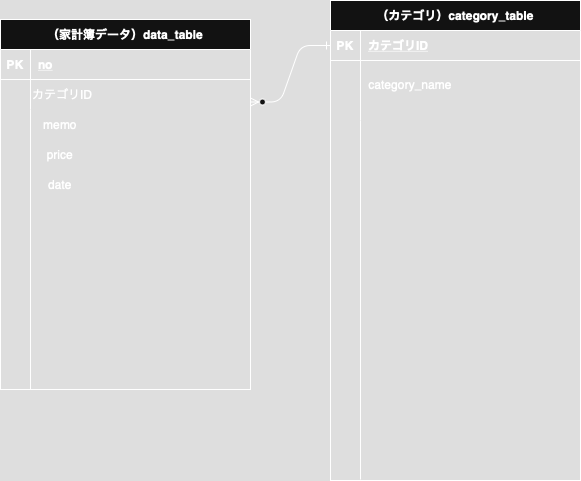

The diagram above was exported from draw.io. Its source (the exported page's mxGraphModel, read from the mxfile embedded in the PNG):
<mxGraphModel dx="680" dy="672" grid="1" gridSize="10" guides="1" tooltips="1" connect="1" arrows="1" fold="1" page="1" pageScale="1" pageWidth="850" pageHeight="1100" math="0" shadow="0" extFonts="Permanent Marker^https://fonts.googleapis.com/css?family=Permanent+Marker">
  <root>
    <mxCell id="0" />
    <mxCell id="1" parent="0" />
    <mxCell id="C-vyLk0tnHw3VtMMgP7b-1" value="" style="edgeStyle=entityRelationEdgeStyle;endArrow=ERzeroToMany;startArrow=ERone;endFill=1;startFill=0;exitX=0;exitY=0.5;exitDx=0;exitDy=0;entryX=1;entryY=0.75;entryDx=0;entryDy=0;" parent="1" source="C-vyLk0tnHw3VtMMgP7b-3" target="nlCls93t7XlR2jnTZ6-m-11" edge="1">
      <mxGeometry width="100" height="100" relative="1" as="geometry">
        <mxPoint x="370" y="140" as="sourcePoint" />
        <mxPoint x="450" y="150" as="targetPoint" />
      </mxGeometry>
    </mxCell>
    <mxCell id="C-vyLk0tnHw3VtMMgP7b-23" value="（家計簿データ）data_table" style="shape=table;startSize=30;container=1;collapsible=1;childLayout=tableLayout;fixedRows=1;rowLines=0;fontStyle=1;align=center;resizeLast=1;" parent="1" vertex="1">
      <mxGeometry x="120" y="120" width="250" height="370" as="geometry" />
    </mxCell>
    <mxCell id="C-vyLk0tnHw3VtMMgP7b-24" value="" style="shape=partialRectangle;collapsible=0;dropTarget=0;pointerEvents=0;fillColor=none;points=[[0,0.5],[1,0.5]];portConstraint=eastwest;top=0;left=0;right=0;bottom=1;" parent="C-vyLk0tnHw3VtMMgP7b-23" vertex="1">
      <mxGeometry y="30" width="250" height="30" as="geometry" />
    </mxCell>
    <mxCell id="C-vyLk0tnHw3VtMMgP7b-25" value="PK" style="shape=partialRectangle;overflow=hidden;connectable=0;fillColor=none;top=0;left=0;bottom=0;right=0;fontStyle=1;" parent="C-vyLk0tnHw3VtMMgP7b-24" vertex="1">
      <mxGeometry width="30" height="30" as="geometry">
        <mxRectangle width="30" height="30" as="alternateBounds" />
      </mxGeometry>
    </mxCell>
    <mxCell id="C-vyLk0tnHw3VtMMgP7b-26" value="no" style="shape=partialRectangle;overflow=hidden;connectable=0;fillColor=none;top=0;left=0;bottom=0;right=0;align=left;spacingLeft=6;fontStyle=5;" parent="C-vyLk0tnHw3VtMMgP7b-24" vertex="1">
      <mxGeometry x="30" width="220" height="30" as="geometry">
        <mxRectangle width="220" height="30" as="alternateBounds" />
      </mxGeometry>
    </mxCell>
    <mxCell id="C-vyLk0tnHw3VtMMgP7b-27" value="" style="shape=partialRectangle;collapsible=0;dropTarget=0;pointerEvents=0;fillColor=none;points=[[0,0.5],[1,0.5]];portConstraint=eastwest;top=0;left=0;right=0;bottom=0;" parent="C-vyLk0tnHw3VtMMgP7b-23" vertex="1">
      <mxGeometry y="60" width="250" height="30" as="geometry" />
    </mxCell>
    <mxCell id="C-vyLk0tnHw3VtMMgP7b-28" value="" style="shape=partialRectangle;overflow=hidden;connectable=0;fillColor=none;top=0;left=0;bottom=0;right=0;" parent="C-vyLk0tnHw3VtMMgP7b-27" vertex="1">
      <mxGeometry width="30" height="30" as="geometry">
        <mxRectangle width="30" height="30" as="alternateBounds" />
      </mxGeometry>
    </mxCell>
    <mxCell id="C-vyLk0tnHw3VtMMgP7b-29" value="" style="shape=partialRectangle;overflow=hidden;connectable=0;fillColor=none;top=0;left=0;bottom=0;right=0;align=left;spacingLeft=6;" parent="C-vyLk0tnHw3VtMMgP7b-27" vertex="1">
      <mxGeometry x="30" width="220" height="30" as="geometry">
        <mxRectangle width="220" height="30" as="alternateBounds" />
      </mxGeometry>
    </mxCell>
    <mxCell id="nlCls93t7XlR2jnTZ6-m-1" value="" style="endArrow=none;html=1;rounded=0;entryX=0.12;entryY=1;entryDx=0;entryDy=0;entryPerimeter=0;" parent="1" target="C-vyLk0tnHw3VtMMgP7b-9" edge="1">
      <mxGeometry width="50" height="50" relative="1" as="geometry">
        <mxPoint x="480" y="580" as="sourcePoint" />
        <mxPoint x="480" y="250" as="targetPoint" />
      </mxGeometry>
    </mxCell>
    <mxCell id="C-vyLk0tnHw3VtMMgP7b-2" value="（カテゴリ）category_table" style="shape=table;startSize=30;container=1;collapsible=1;childLayout=tableLayout;fixedRows=1;rowLines=0;fontStyle=1;align=center;resizeLast=1;" parent="1" vertex="1">
      <mxGeometry x="450" y="101" width="250" height="480" as="geometry" />
    </mxCell>
    <mxCell id="C-vyLk0tnHw3VtMMgP7b-3" value="" style="shape=partialRectangle;collapsible=0;dropTarget=0;pointerEvents=0;fillColor=none;points=[[0,0.5],[1,0.5]];portConstraint=eastwest;top=0;left=0;right=0;bottom=1;" parent="C-vyLk0tnHw3VtMMgP7b-2" vertex="1">
      <mxGeometry y="30" width="250" height="30" as="geometry" />
    </mxCell>
    <mxCell id="C-vyLk0tnHw3VtMMgP7b-4" value="PK" style="shape=partialRectangle;overflow=hidden;connectable=0;fillColor=none;top=0;left=0;bottom=0;right=0;fontStyle=1;" parent="C-vyLk0tnHw3VtMMgP7b-3" vertex="1">
      <mxGeometry width="30" height="30" as="geometry">
        <mxRectangle width="30" height="30" as="alternateBounds" />
      </mxGeometry>
    </mxCell>
    <mxCell id="C-vyLk0tnHw3VtMMgP7b-5" value="カテゴリID" style="shape=partialRectangle;overflow=hidden;connectable=0;fillColor=none;top=0;left=0;bottom=0;right=0;align=left;spacingLeft=6;fontStyle=5;" parent="C-vyLk0tnHw3VtMMgP7b-3" vertex="1">
      <mxGeometry x="30" width="220" height="30" as="geometry">
        <mxRectangle width="220" height="30" as="alternateBounds" />
      </mxGeometry>
    </mxCell>
    <mxCell id="C-vyLk0tnHw3VtMMgP7b-6" value="" style="shape=partialRectangle;collapsible=0;dropTarget=0;pointerEvents=0;fillColor=none;points=[[0,0.5],[1,0.5]];portConstraint=eastwest;top=0;left=0;right=0;bottom=0;" parent="C-vyLk0tnHw3VtMMgP7b-2" vertex="1">
      <mxGeometry y="60" width="250" height="30" as="geometry" />
    </mxCell>
    <mxCell id="C-vyLk0tnHw3VtMMgP7b-7" value="" style="shape=partialRectangle;overflow=hidden;connectable=0;fillColor=none;top=0;left=0;bottom=0;right=0;" parent="C-vyLk0tnHw3VtMMgP7b-6" vertex="1">
      <mxGeometry width="30" height="30" as="geometry">
        <mxRectangle width="30" height="30" as="alternateBounds" />
      </mxGeometry>
    </mxCell>
    <mxCell id="C-vyLk0tnHw3VtMMgP7b-8" value="" style="shape=partialRectangle;overflow=hidden;connectable=0;fillColor=none;top=0;left=0;bottom=0;right=0;align=left;spacingLeft=6;" parent="C-vyLk0tnHw3VtMMgP7b-6" vertex="1">
      <mxGeometry x="30" width="220" height="30" as="geometry">
        <mxRectangle width="220" height="30" as="alternateBounds" />
      </mxGeometry>
    </mxCell>
    <mxCell id="C-vyLk0tnHw3VtMMgP7b-9" value="" style="shape=partialRectangle;collapsible=0;dropTarget=0;pointerEvents=0;fillColor=none;points=[[0,0.5],[1,0.5]];portConstraint=eastwest;top=0;left=0;right=0;bottom=0;" parent="C-vyLk0tnHw3VtMMgP7b-2" vertex="1">
      <mxGeometry y="90" width="250" height="30" as="geometry" />
    </mxCell>
    <mxCell id="C-vyLk0tnHw3VtMMgP7b-10" value="" style="shape=partialRectangle;overflow=hidden;connectable=0;fillColor=none;top=0;left=0;bottom=0;right=0;" parent="C-vyLk0tnHw3VtMMgP7b-9" vertex="1">
      <mxGeometry width="30" height="30" as="geometry">
        <mxRectangle width="30" height="30" as="alternateBounds" />
      </mxGeometry>
    </mxCell>
    <mxCell id="C-vyLk0tnHw3VtMMgP7b-11" value="" style="shape=partialRectangle;overflow=hidden;connectable=0;fillColor=none;top=0;left=0;bottom=0;right=0;align=left;spacingLeft=6;" parent="C-vyLk0tnHw3VtMMgP7b-9" vertex="1">
      <mxGeometry x="30" width="220" height="30" as="geometry">
        <mxRectangle width="220" height="30" as="alternateBounds" />
      </mxGeometry>
    </mxCell>
    <mxCell id="nlCls93t7XlR2jnTZ6-m-11" value="カテゴリID" style="text;html=1;align=left;verticalAlign=middle;whiteSpace=wrap;rounded=0;" parent="1" vertex="1">
      <mxGeometry x="150" y="180" width="220" height="30" as="geometry" />
    </mxCell>
    <mxCell id="tT9ehlF15VdI64MGeivV-3" value="" style="endArrow=none;html=1;rounded=0;fontSize=12;startSize=8;endSize=8;curved=1;entryX=0;entryY=1;entryDx=0;entryDy=0;" edge="1" parent="1" target="nlCls93t7XlR2jnTZ6-m-11">
      <mxGeometry width="50" height="50" relative="1" as="geometry">
        <mxPoint x="150" y="490" as="sourcePoint" />
        <mxPoint x="180" y="320" as="targetPoint" />
        <Array as="points" />
      </mxGeometry>
    </mxCell>
    <mxCell id="tT9ehlF15VdI64MGeivV-4" value="memo" style="text;html=1;align=center;verticalAlign=middle;whiteSpace=wrap;rounded=0;" vertex="1" parent="1">
      <mxGeometry x="150" y="210" width="60" height="30" as="geometry" />
    </mxCell>
    <mxCell id="tT9ehlF15VdI64MGeivV-6" value="date" style="text;html=1;align=center;verticalAlign=middle;whiteSpace=wrap;rounded=0;" vertex="1" parent="1">
      <mxGeometry x="150" y="270" width="60" height="30" as="geometry" />
    </mxCell>
    <mxCell id="tT9ehlF15VdI64MGeivV-7" value="price" style="text;html=1;align=center;verticalAlign=middle;whiteSpace=wrap;rounded=0;" vertex="1" parent="1">
      <mxGeometry x="150" y="240" width="60" height="30" as="geometry" />
    </mxCell>
    <mxCell id="tT9ehlF15VdI64MGeivV-8" value="category_name" style="text;html=1;align=center;verticalAlign=middle;whiteSpace=wrap;rounded=0;" vertex="1" parent="1">
      <mxGeometry x="500" y="170" width="60" height="30" as="geometry" />
    </mxCell>
  </root>
</mxGraphModel>